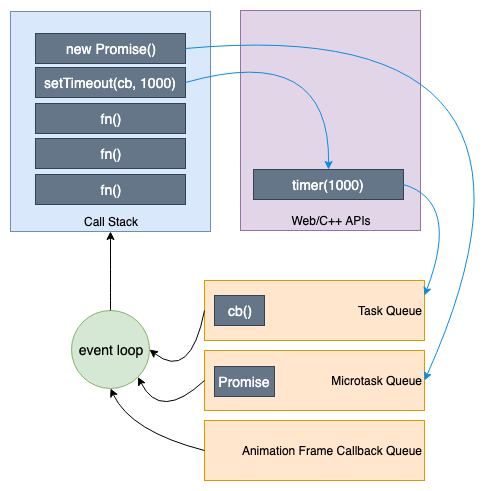

The diagram above was exported from draw.io. Its source (the exported page's mxGraphModel, read from the mxfile embedded in the PNG):
<mxGraphModel dx="932" dy="551" grid="1" gridSize="10" guides="1" tooltips="1" connect="1" arrows="1" fold="1" page="1" pageScale="1" pageWidth="827" pageHeight="1169" math="0" shadow="0">
  <root>
    <mxCell id="0" />
    <mxCell id="1" parent="0" />
    <mxCell id="FnuLghwmOth91CuYdFZq-2" value="&lt;font style=&quot;font-size: 12px;&quot;&gt;Call Stack&lt;/font&gt;" style="rounded=0;whiteSpace=wrap;html=1;verticalAlign=bottom;fillColor=#dae8fc;strokeColor=#6c8ebf;fontSize=12;" vertex="1" parent="1">
      <mxGeometry x="120" y="50" width="200" height="220" as="geometry" />
    </mxCell>
    <mxCell id="FnuLghwmOth91CuYdFZq-4" value="&lt;font style=&quot;font-size: 12px;&quot;&gt;Web/C++ APIs&lt;/font&gt;" style="rounded=0;whiteSpace=wrap;html=1;verticalAlign=bottom;fillColor=#e1d5e7;strokeColor=#9673a6;fontSize=12;" vertex="1" parent="1">
      <mxGeometry x="350" y="49" width="180" height="220" as="geometry" />
    </mxCell>
    <mxCell id="FnuLghwmOth91CuYdFZq-5" value="Task Queue" style="rounded=0;whiteSpace=wrap;html=1;align=right;fillColor=#ffe6cc;strokeColor=#d79b00;" vertex="1" parent="1">
      <mxGeometry x="300" y="305" width="220" height="60" as="geometry" />
    </mxCell>
    <mxCell id="FnuLghwmOth91CuYdFZq-6" value="Microtask Queue" style="rounded=0;whiteSpace=wrap;html=1;align=right;fillColor=#ffe6cc;strokeColor=#d79b00;" vertex="1" parent="1">
      <mxGeometry x="300" y="375" width="220" height="60" as="geometry" />
    </mxCell>
    <mxCell id="FnuLghwmOth91CuYdFZq-8" value="Animation Frame Callback Queue" style="rounded=0;whiteSpace=wrap;html=1;align=right;fillColor=#ffe6cc;strokeColor=#d79b00;" vertex="1" parent="1">
      <mxGeometry x="300" y="445" width="220" height="60" as="geometry" />
    </mxCell>
    <mxCell id="FnuLghwmOth91CuYdFZq-10" value="event loop" style="ellipse;whiteSpace=wrap;html=1;aspect=fixed;align=center;fontSize=14;fillColor=#d5e8d4;strokeColor=#82b366;" vertex="1" parent="1">
      <mxGeometry x="181" y="349" width="78" height="78" as="geometry" />
    </mxCell>
    <mxCell id="FnuLghwmOth91CuYdFZq-21" value="" style="curved=1;endArrow=classic;html=1;fontSize=14;exitX=0.5;exitY=0;exitDx=0;exitDy=0;entryX=0.5;entryY=1;entryDx=0;entryDy=0;" edge="1" parent="1" source="FnuLghwmOth91CuYdFZq-10" target="FnuLghwmOth91CuYdFZq-2">
      <mxGeometry width="50" height="50" relative="1" as="geometry">
        <mxPoint x="90" y="340" as="sourcePoint" />
        <mxPoint x="200" y="290" as="targetPoint" />
        <Array as="points" />
      </mxGeometry>
    </mxCell>
    <mxCell id="FnuLghwmOth91CuYdFZq-26" value="" style="curved=1;endArrow=classic;html=1;fontSize=14;exitX=0;exitY=0.5;exitDx=0;exitDy=0;entryX=0.5;entryY=1;entryDx=0;entryDy=0;" edge="1" parent="1" source="FnuLghwmOth91CuYdFZq-8" target="FnuLghwmOth91CuYdFZq-10">
      <mxGeometry width="50" height="50" relative="1" as="geometry">
        <mxPoint x="310" y="415" as="sourcePoint" />
        <mxPoint x="210" y="416" as="targetPoint" />
        <Array as="points">
          <mxPoint x="240" y="470" />
        </Array>
      </mxGeometry>
    </mxCell>
    <mxCell id="FnuLghwmOth91CuYdFZq-27" value="fn()" style="rounded=0;whiteSpace=wrap;html=1;fontSize=14;align=center;fillColor=#647687;strokeColor=#314354;fontColor=#ffffff;" vertex="1" parent="1">
      <mxGeometry x="145" y="213" width="150" height="30" as="geometry" />
    </mxCell>
    <mxCell id="FnuLghwmOth91CuYdFZq-28" value="fn()" style="rounded=0;whiteSpace=wrap;html=1;fontSize=14;align=center;fillColor=#647687;strokeColor=#314354;fontColor=#ffffff;" vertex="1" parent="1">
      <mxGeometry x="145" y="177" width="150" height="30" as="geometry" />
    </mxCell>
    <mxCell id="FnuLghwmOth91CuYdFZq-29" value="fn()" style="rounded=0;whiteSpace=wrap;html=1;fontSize=14;align=center;fillColor=#647687;strokeColor=#314354;fontColor=#ffffff;" vertex="1" parent="1">
      <mxGeometry x="145" y="142" width="150" height="30" as="geometry" />
    </mxCell>
    <mxCell id="FnuLghwmOth91CuYdFZq-30" value="setTimeout(cb, 1000)" style="rounded=0;whiteSpace=wrap;html=1;fontSize=14;align=center;fillColor=#647687;strokeColor=#314354;fontColor=#ffffff;" vertex="1" parent="1">
      <mxGeometry x="145" y="106" width="150" height="30" as="geometry" />
    </mxCell>
    <mxCell id="FnuLghwmOth91CuYdFZq-31" value="cb()" style="rounded=0;whiteSpace=wrap;html=1;fontSize=14;align=center;fillColor=#647687;strokeColor=#314354;fontColor=#ffffff;" vertex="1" parent="1">
      <mxGeometry x="310" y="320" width="50" height="30" as="geometry" />
    </mxCell>
    <mxCell id="FnuLghwmOth91CuYdFZq-32" value="Promise" style="rounded=0;whiteSpace=wrap;html=1;fontSize=14;align=center;fillColor=#647687;strokeColor=#314354;fontColor=#ffffff;" vertex="1" parent="1">
      <mxGeometry x="310" y="391" width="60" height="30" as="geometry" />
    </mxCell>
    <mxCell id="FnuLghwmOth91CuYdFZq-33" value="timer(1000)" style="rounded=0;whiteSpace=wrap;html=1;fontSize=14;align=center;fillColor=#647687;strokeColor=#314354;fontColor=#ffffff;" vertex="1" parent="1">
      <mxGeometry x="363" y="208" width="150" height="30" as="geometry" />
    </mxCell>
    <mxCell id="FnuLghwmOth91CuYdFZq-34" value="" style="curved=1;endArrow=classic;html=1;fontSize=14;fillColor=#cce5ff;strokeColor=#098CE3;exitX=1;exitY=0.5;exitDx=0;exitDy=0;entryX=0.5;entryY=0;entryDx=0;entryDy=0;" edge="1" parent="1" source="FnuLghwmOth91CuYdFZq-30" target="FnuLghwmOth91CuYdFZq-33">
      <mxGeometry width="50" height="50" relative="1" as="geometry">
        <mxPoint x="310" y="119" as="sourcePoint" />
        <mxPoint x="360" y="69" as="targetPoint" />
        <Array as="points">
          <mxPoint x="440" y="80" />
        </Array>
      </mxGeometry>
    </mxCell>
    <mxCell id="FnuLghwmOth91CuYdFZq-35" value="" style="curved=1;endArrow=classic;html=1;fontSize=14;fillColor=#cce5ff;strokeColor=#098CE3;exitX=1;exitY=0.5;exitDx=0;exitDy=0;entryX=1;entryY=0.25;entryDx=0;entryDy=0;" edge="1" parent="1" source="FnuLghwmOth91CuYdFZq-33" target="FnuLghwmOth91CuYdFZq-5">
      <mxGeometry width="50" height="50" relative="1" as="geometry">
        <mxPoint x="290" y="108" as="sourcePoint" />
        <mxPoint x="435" y="210" as="targetPoint" />
        <Array as="points">
          <mxPoint x="570" y="240" />
        </Array>
      </mxGeometry>
    </mxCell>
    <mxCell id="FnuLghwmOth91CuYdFZq-36" value="new Promise()" style="rounded=0;whiteSpace=wrap;html=1;fontSize=14;align=center;fillColor=#647687;strokeColor=#314354;fontColor=#ffffff;" vertex="1" parent="1">
      <mxGeometry x="145" y="72" width="150" height="30" as="geometry" />
    </mxCell>
    <mxCell id="FnuLghwmOth91CuYdFZq-37" value="" style="curved=1;endArrow=classic;html=1;fontSize=14;fillColor=#cce5ff;strokeColor=#098CE3;exitX=1;exitY=0.5;exitDx=0;exitDy=0;entryX=1;entryY=0.5;entryDx=0;entryDy=0;" edge="1" parent="1" source="FnuLghwmOth91CuYdFZq-36" target="FnuLghwmOth91CuYdFZq-6">
      <mxGeometry width="50" height="50" relative="1" as="geometry">
        <mxPoint x="310" y="135" as="sourcePoint" />
        <mxPoint x="451" y="224" as="targetPoint" />
        <Array as="points">
          <mxPoint x="700" y="50" />
        </Array>
      </mxGeometry>
    </mxCell>
    <mxCell id="FnuLghwmOth91CuYdFZq-38" value="" style="curved=1;endArrow=classic;html=1;fontSize=14;exitX=0;exitY=0.5;exitDx=0;exitDy=0;entryX=1;entryY=1;entryDx=0;entryDy=0;" edge="1" parent="1" source="FnuLghwmOth91CuYdFZq-6" target="FnuLghwmOth91CuYdFZq-10">
      <mxGeometry width="50" height="50" relative="1" as="geometry">
        <mxPoint x="324" y="499" as="sourcePoint" />
        <mxPoint x="230" y="437" as="targetPoint" />
        <Array as="points">
          <mxPoint x="270" y="460" />
        </Array>
      </mxGeometry>
    </mxCell>
    <mxCell id="FnuLghwmOth91CuYdFZq-39" value="" style="curved=1;endArrow=classic;html=1;fontSize=14;exitX=0;exitY=0.5;exitDx=0;exitDy=0;entryX=1;entryY=0.5;entryDx=0;entryDy=0;" edge="1" parent="1" source="FnuLghwmOth91CuYdFZq-5" target="FnuLghwmOth91CuYdFZq-10">
      <mxGeometry width="50" height="50" relative="1" as="geometry">
        <mxPoint x="324" y="429" as="sourcePoint" />
        <mxPoint x="257.57716446627524" y="425.57716446627524" as="targetPoint" />
        <Array as="points">
          <mxPoint x="300" y="420" />
        </Array>
      </mxGeometry>
    </mxCell>
  </root>
</mxGraphModel>